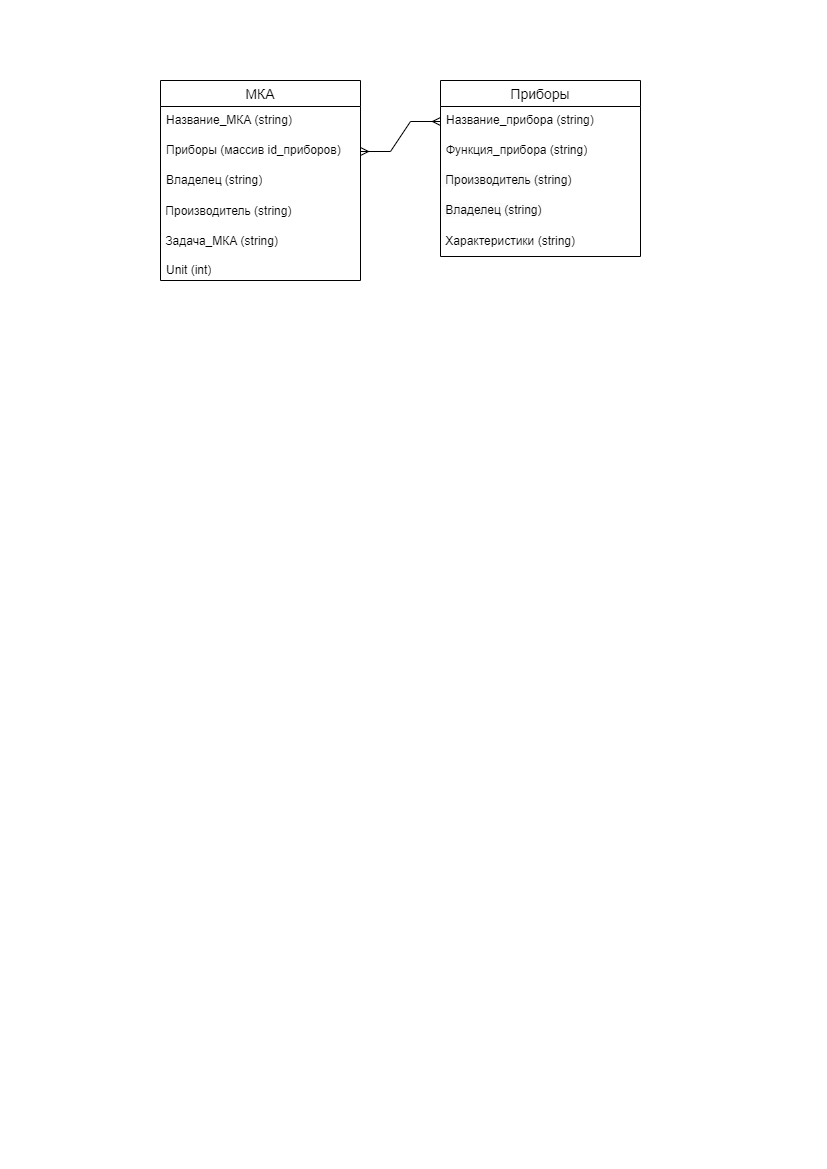

The diagram above was exported from draw.io. Its source (the exported page's mxGraphModel, read from the mxfile embedded in the PNG):
<mxGraphModel dx="600" dy="281" grid="1" gridSize="10" guides="1" tooltips="1" connect="1" arrows="1" fold="1" page="1" pageScale="1" pageWidth="827" pageHeight="1169" math="0" shadow="0">
  <root>
    <mxCell id="0" />
    <mxCell id="1" parent="0" />
    <mxCell id="H1LNfGKMuRlUsxdKg-mQ-20" value="МКА" style="swimlane;fontStyle=0;childLayout=stackLayout;horizontal=1;startSize=26;horizontalStack=0;resizeParent=1;resizeParentMax=0;resizeLast=0;collapsible=1;marginBottom=0;align=center;fontSize=14;" parent="1" vertex="1">
      <mxGeometry x="160" y="80" width="200" height="200" as="geometry" />
    </mxCell>
    <mxCell id="H1LNfGKMuRlUsxdKg-mQ-22" value="Название_МКА (string)" style="text;strokeColor=none;fillColor=none;spacingLeft=4;spacingRight=4;overflow=hidden;rotatable=0;points=[[0,0.5],[1,0.5]];portConstraint=eastwest;fontSize=12;whiteSpace=wrap;html=1;" parent="H1LNfGKMuRlUsxdKg-mQ-20" vertex="1">
      <mxGeometry y="26" width="200" height="30" as="geometry" />
    </mxCell>
    <mxCell id="H1LNfGKMuRlUsxdKg-mQ-24" value="&lt;font style=&quot;vertical-align: inherit;&quot;&gt;&lt;font style=&quot;vertical-align: inherit;&quot;&gt;Приборы (массив id_приборов)&lt;/font&gt;&lt;/font&gt;" style="text;strokeColor=none;fillColor=none;spacingLeft=4;spacingRight=4;overflow=hidden;rotatable=0;points=[[0,0.5],[1,0.5]];portConstraint=eastwest;fontSize=12;whiteSpace=wrap;html=1;" parent="H1LNfGKMuRlUsxdKg-mQ-20" vertex="1">
      <mxGeometry y="56" width="200" height="30" as="geometry" />
    </mxCell>
    <mxCell id="H1LNfGKMuRlUsxdKg-mQ-25" value="&lt;font style=&quot;vertical-align: inherit;&quot;&gt;&lt;font style=&quot;vertical-align: inherit;&quot;&gt;&lt;font style=&quot;vertical-align: inherit;&quot;&gt;&lt;font style=&quot;vertical-align: inherit;&quot;&gt;Владелец (string)&lt;br&gt;&lt;br&gt;&lt;/font&gt;&lt;/font&gt;&lt;/font&gt;&lt;/font&gt;" style="text;strokeColor=none;fillColor=none;spacingLeft=4;spacingRight=4;overflow=hidden;rotatable=0;points=[[0,0.5],[1,0.5]];portConstraint=eastwest;fontSize=12;whiteSpace=wrap;html=1;" parent="H1LNfGKMuRlUsxdKg-mQ-20" vertex="1">
      <mxGeometry y="86" width="200" height="30" as="geometry" />
    </mxCell>
    <mxCell id="8VaP6vChb1nexVVTLejk-2" value="&amp;nbsp;Производитель (string)" style="text;html=1;strokeColor=none;fillColor=none;align=left;verticalAlign=middle;whiteSpace=wrap;rounded=0;" parent="H1LNfGKMuRlUsxdKg-mQ-20" vertex="1">
      <mxGeometry y="116" width="200" height="30" as="geometry" />
    </mxCell>
    <mxCell id="8VaP6vChb1nexVVTLejk-3" value="&amp;nbsp;Задача_МКА (string)" style="text;html=1;strokeColor=none;fillColor=none;align=left;verticalAlign=middle;whiteSpace=wrap;rounded=0;" parent="H1LNfGKMuRlUsxdKg-mQ-20" vertex="1">
      <mxGeometry y="146" width="200" height="30" as="geometry" />
    </mxCell>
    <mxCell id="H1LNfGKMuRlUsxdKg-mQ-23" value="Unit (int)" style="text;strokeColor=none;fillColor=none;spacingLeft=4;spacingRight=4;overflow=hidden;rotatable=0;points=[[0,0.5],[1,0.5]];portConstraint=eastwest;fontSize=12;whiteSpace=wrap;html=1;" parent="H1LNfGKMuRlUsxdKg-mQ-20" vertex="1">
      <mxGeometry y="176" width="200" height="24" as="geometry" />
    </mxCell>
    <mxCell id="H1LNfGKMuRlUsxdKg-mQ-26" value="Приборы" style="swimlane;fontStyle=0;childLayout=stackLayout;horizontal=1;startSize=26;horizontalStack=0;resizeParent=1;resizeParentMax=0;resizeLast=0;collapsible=1;marginBottom=0;align=center;fontSize=14;" parent="1" vertex="1">
      <mxGeometry x="440" y="80" width="200" height="176" as="geometry" />
    </mxCell>
    <mxCell id="H1LNfGKMuRlUsxdKg-mQ-28" value="Название_прибора (string)" style="text;strokeColor=none;fillColor=none;spacingLeft=4;spacingRight=4;overflow=hidden;rotatable=0;points=[[0,0.5],[1,0.5]];portConstraint=eastwest;fontSize=12;whiteSpace=wrap;html=1;" parent="H1LNfGKMuRlUsxdKg-mQ-26" vertex="1">
      <mxGeometry y="26" width="200" height="30" as="geometry" />
    </mxCell>
    <mxCell id="H1LNfGKMuRlUsxdKg-mQ-32" value="Функция_прибора (string)" style="text;strokeColor=none;fillColor=none;spacingLeft=4;spacingRight=4;overflow=hidden;rotatable=0;points=[[0,0.5],[1,0.5]];portConstraint=eastwest;fontSize=12;whiteSpace=wrap;html=1;" parent="H1LNfGKMuRlUsxdKg-mQ-26" vertex="1">
      <mxGeometry y="56" width="200" height="30" as="geometry" />
    </mxCell>
    <mxCell id="8VaP6vChb1nexVVTLejk-4" value="&lt;span style=&quot;color: rgb(0, 0, 0); font-family: Helvetica; font-size: 12px; font-style: normal; font-variant-ligatures: normal; font-variant-caps: normal; font-weight: 400; letter-spacing: normal; orphans: 2; text-align: left; text-indent: 0px; text-transform: none; widows: 2; word-spacing: 0px; -webkit-text-stroke-width: 0px; background-color: rgb(251, 251, 251); text-decoration-thickness: initial; text-decoration-style: initial; text-decoration-color: initial; float: none; display: inline !important;&quot;&gt;&amp;nbsp;Производитель (string)&lt;/span&gt;" style="text;whiteSpace=wrap;html=1;" parent="H1LNfGKMuRlUsxdKg-mQ-26" vertex="1">
      <mxGeometry y="86" width="200" height="30" as="geometry" />
    </mxCell>
    <mxCell id="8VaP6vChb1nexVVTLejk-5" value="&lt;span style=&quot;color: rgb(0, 0, 0); font-family: Helvetica; font-size: 12px; font-style: normal; font-variant-ligatures: normal; font-variant-caps: normal; font-weight: 400; letter-spacing: normal; orphans: 2; text-align: left; text-indent: 0px; text-transform: none; widows: 2; word-spacing: 0px; -webkit-text-stroke-width: 0px; background-color: rgb(251, 251, 251); text-decoration-thickness: initial; text-decoration-style: initial; text-decoration-color: initial; float: none; display: inline !important;&quot;&gt;&amp;nbsp;Владелец (string)&lt;/span&gt;" style="text;whiteSpace=wrap;html=1;" parent="H1LNfGKMuRlUsxdKg-mQ-26" vertex="1">
      <mxGeometry y="116" width="200" height="30" as="geometry" />
    </mxCell>
    <mxCell id="8VaP6vChb1nexVVTLejk-6" value="&amp;nbsp;Характеристики (string)" style="text;html=1;strokeColor=none;fillColor=none;align=left;verticalAlign=middle;whiteSpace=wrap;rounded=0;" parent="H1LNfGKMuRlUsxdKg-mQ-26" vertex="1">
      <mxGeometry y="146" width="200" height="30" as="geometry" />
    </mxCell>
    <mxCell id="H1LNfGKMuRlUsxdKg-mQ-33" value="" style="edgeStyle=entityRelationEdgeStyle;fontSize=12;html=1;endArrow=ERmany;startArrow=ERmany;rounded=0;exitX=1;exitY=0.5;exitDx=0;exitDy=0;entryX=0;entryY=0.5;entryDx=0;entryDy=0;" parent="1" source="H1LNfGKMuRlUsxdKg-mQ-24" edge="1">
      <mxGeometry width="100" height="100" relative="1" as="geometry">
        <mxPoint x="360" y="340" as="sourcePoint" />
        <mxPoint x="440" y="121" as="targetPoint" />
      </mxGeometry>
    </mxCell>
  </root>
</mxGraphModel>